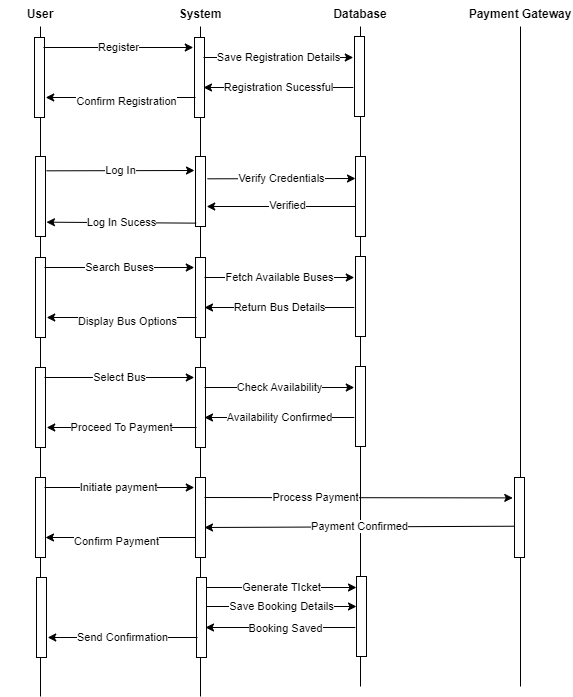

The diagram above was exported from draw.io. Its source (the exported page's mxGraphModel, read from the mxfile embedded in the PNG):
<mxGraphModel dx="820" dy="600" grid="1" gridSize="10" guides="1" tooltips="1" connect="1" arrows="1" fold="1" page="1" pageScale="1" pageWidth="850" pageHeight="1100" math="0" shadow="0">
  <root>
    <mxCell id="0" />
    <mxCell id="1" parent="0" />
    <mxCell id="7" value="" style="line;strokeWidth=1;fillColor=none;align=left;verticalAlign=middle;spacingTop=-1;spacingLeft=3;spacingRight=3;rotatable=0;labelPosition=right;points=[];portConstraint=eastwest;strokeColor=inherit;direction=south;" vertex="1" parent="1">
      <mxGeometry x="480" y="40" width="8" height="660" as="geometry" />
    </mxCell>
    <mxCell id="8" value="" style="line;strokeWidth=1;fillColor=none;align=left;verticalAlign=middle;spacingTop=-1;spacingLeft=3;spacingRight=3;rotatable=0;labelPosition=right;points=[];portConstraint=eastwest;strokeColor=inherit;direction=south;" vertex="1" parent="1">
      <mxGeometry x="320" y="40" width="8" height="670" as="geometry" />
    </mxCell>
    <mxCell id="9" value="" style="line;strokeWidth=1;fillColor=none;align=left;verticalAlign=middle;spacingTop=-1;spacingLeft=3;spacingRight=3;rotatable=0;labelPosition=right;points=[];portConstraint=eastwest;strokeColor=inherit;direction=south;" vertex="1" parent="1">
      <mxGeometry x="160" y="40" width="8" height="670" as="geometry" />
    </mxCell>
    <mxCell id="10" value="" style="line;strokeWidth=1;fillColor=none;align=left;verticalAlign=middle;spacingTop=-1;spacingLeft=3;spacingRight=3;rotatable=0;labelPosition=right;points=[];portConstraint=eastwest;strokeColor=inherit;direction=south;" vertex="1" parent="1">
      <mxGeometry x="640" y="40" width="8" height="660" as="geometry" />
    </mxCell>
    <mxCell id="11" value="" style="html=1;points=[];perimeter=orthogonalPerimeter;" vertex="1" parent="1">
      <mxGeometry x="159" y="170" width="10" height="80" as="geometry" />
    </mxCell>
    <mxCell id="16" value="Verify Credentials" style="edgeStyle=none;html=1;exitX=1.2;exitY=0.454;exitDx=0;exitDy=0;exitPerimeter=0;" edge="1" parent="1">
      <mxGeometry relative="1" as="geometry">
        <mxPoint x="479" y="192" as="targetPoint" />
        <mxPoint x="331" y="192.32000000000005" as="sourcePoint" />
      </mxGeometry>
    </mxCell>
    <mxCell id="14" value="" style="html=1;points=[];perimeter=orthogonalPerimeter;" vertex="1" parent="1">
      <mxGeometry x="319" y="170" width="10" height="70" as="geometry" />
    </mxCell>
    <mxCell id="18" style="edgeStyle=none;html=1;entryX=1.022;entryY=0.721;entryDx=0;entryDy=0;entryPerimeter=0;" edge="1" parent="1">
      <mxGeometry relative="1" as="geometry">
        <mxPoint x="480" y="219.99999999999994" as="sourcePoint" />
        <mxPoint x="330.2199999999999" y="219.99999999999994" as="targetPoint" />
      </mxGeometry>
    </mxCell>
    <mxCell id="60" value="Verified" style="edgeLabel;html=1;align=center;verticalAlign=middle;resizable=0;points=[];" vertex="1" connectable="0" parent="18">
      <mxGeometry x="-0.1551" y="-2" relative="1" as="geometry">
        <mxPoint x="-7" as="offset" />
      </mxGeometry>
    </mxCell>
    <mxCell id="17" value="" style="html=1;points=[];perimeter=orthogonalPerimeter;" vertex="1" parent="1">
      <mxGeometry x="479" y="170" width="10" height="80" as="geometry" />
    </mxCell>
    <mxCell id="19" value="Log In Sucess" style="edgeStyle=none;html=1;exitX=0.065;exitY=0.758;exitDx=0;exitDy=0;exitPerimeter=0;entryX=1.097;entryY=0.746;entryDx=0;entryDy=0;entryPerimeter=0;" edge="1" parent="1">
      <mxGeometry relative="1" as="geometry">
        <mxPoint x="319.6500000000001" y="236.6400000000001" as="sourcePoint" />
        <mxPoint x="169.97000000000003" y="235.68000000000006" as="targetPoint" />
      </mxGeometry>
    </mxCell>
    <mxCell id="20" value="System" style="text;align=center;fontStyle=1;verticalAlign=middle;spacingLeft=3;spacingRight=3;strokeColor=none;rotatable=0;points=[[0,0.5],[1,0.5]];portConstraint=eastwest;" vertex="1" parent="1">
      <mxGeometry x="284" y="14" width="80" height="26" as="geometry" />
    </mxCell>
    <mxCell id="21" value="User" style="text;align=center;fontStyle=1;verticalAlign=middle;spacingLeft=3;spacingRight=3;strokeColor=none;rotatable=0;points=[[0,0.5],[1,0.5]];portConstraint=eastwest;" vertex="1" parent="1">
      <mxGeometry x="124" y="14" width="80" height="26" as="geometry" />
    </mxCell>
    <mxCell id="22" value="Payment Gateway" style="text;align=center;fontStyle=1;verticalAlign=middle;spacingLeft=3;spacingRight=3;strokeColor=none;rotatable=0;points=[[0,0.5],[1,0.5]];portConstraint=eastwest;" vertex="1" parent="1">
      <mxGeometry x="604" y="14" width="80" height="26" as="geometry" />
    </mxCell>
    <mxCell id="23" value="Database" style="text;align=center;fontStyle=1;verticalAlign=middle;spacingLeft=3;spacingRight=3;strokeColor=none;rotatable=0;points=[[0,0.5],[1,0.5]];portConstraint=eastwest;" vertex="1" parent="1">
      <mxGeometry x="444" y="14" width="80" height="26" as="geometry" />
    </mxCell>
    <mxCell id="24" value="" style="html=1;points=[];perimeter=orthogonalPerimeter;" vertex="1" parent="1">
      <mxGeometry x="159" y="381" width="10" height="80" as="geometry" />
    </mxCell>
    <mxCell id="25" value="" style="html=1;points=[];perimeter=orthogonalPerimeter;" vertex="1" parent="1">
      <mxGeometry x="479" y="380" width="10" height="80" as="geometry" />
    </mxCell>
    <mxCell id="26" value="" style="html=1;points=[];perimeter=orthogonalPerimeter;" vertex="1" parent="1">
      <mxGeometry x="319" y="381" width="10" height="80" as="geometry" />
    </mxCell>
    <mxCell id="28" value="Proceed To Payment" style="edgeStyle=none;html=1;entryX=1.022;entryY=0.721;entryDx=0;entryDy=0;entryPerimeter=0;" edge="1" parent="1">
      <mxGeometry relative="1" as="geometry">
        <mxPoint x="320" y="440.99999999999994" as="sourcePoint" />
        <mxPoint x="170.2199999999999" y="440.99999999999994" as="targetPoint" />
      </mxGeometry>
    </mxCell>
    <mxCell id="29" value="Select Bus" style="edgeStyle=none;html=1;entryX=1.022;entryY=0.721;entryDx=0;entryDy=0;entryPerimeter=0;" edge="1" parent="1">
      <mxGeometry relative="1" as="geometry">
        <mxPoint x="167.99999999999991" y="391" as="sourcePoint" />
        <mxPoint x="317.78" y="391" as="targetPoint" />
      </mxGeometry>
    </mxCell>
    <mxCell id="30" value="Check Availability" style="edgeStyle=none;html=1;entryX=1.022;entryY=0.721;entryDx=0;entryDy=0;entryPerimeter=0;" edge="1" parent="1">
      <mxGeometry relative="1" as="geometry">
        <mxPoint x="327.9999999999999" y="401" as="sourcePoint" />
        <mxPoint x="477.78" y="401" as="targetPoint" />
      </mxGeometry>
    </mxCell>
    <mxCell id="31" value="Availability Confirmed" style="edgeStyle=none;html=1;entryX=1.022;entryY=0.721;entryDx=0;entryDy=0;entryPerimeter=0;" edge="1" parent="1">
      <mxGeometry relative="1" as="geometry">
        <mxPoint x="477.78" y="431" as="sourcePoint" />
        <mxPoint x="327.9999999999999" y="431" as="targetPoint" />
      </mxGeometry>
    </mxCell>
    <mxCell id="32" value="" style="html=1;points=[];perimeter=orthogonalPerimeter;" vertex="1" parent="1">
      <mxGeometry x="159" y="271" width="10" height="80" as="geometry" />
    </mxCell>
    <mxCell id="33" value="" style="html=1;points=[];perimeter=orthogonalPerimeter;" vertex="1" parent="1">
      <mxGeometry x="479" y="270" width="10" height="80" as="geometry" />
    </mxCell>
    <mxCell id="34" value="" style="html=1;points=[];perimeter=orthogonalPerimeter;" vertex="1" parent="1">
      <mxGeometry x="319" y="271" width="10" height="80" as="geometry" />
    </mxCell>
    <mxCell id="35" style="edgeStyle=none;html=1;entryX=1.022;entryY=0.721;entryDx=0;entryDy=0;entryPerimeter=0;" edge="1" parent="1">
      <mxGeometry relative="1" as="geometry">
        <mxPoint x="320" y="331" as="sourcePoint" />
        <mxPoint x="170.2199999999999" y="331" as="targetPoint" />
      </mxGeometry>
    </mxCell>
    <mxCell id="61" value="Display Bus Options" style="edgeLabel;html=1;align=center;verticalAlign=middle;resizable=0;points=[];" vertex="1" connectable="0" parent="35">
      <mxGeometry x="-0.1903" y="3" relative="1" as="geometry">
        <mxPoint x="-9" as="offset" />
      </mxGeometry>
    </mxCell>
    <mxCell id="36" value="Search Buses" style="edgeStyle=none;html=1;entryX=1.022;entryY=0.721;entryDx=0;entryDy=0;entryPerimeter=0;" edge="1" parent="1">
      <mxGeometry relative="1" as="geometry">
        <mxPoint x="167.9999999999999" y="281" as="sourcePoint" />
        <mxPoint x="317.78" y="281" as="targetPoint" />
      </mxGeometry>
    </mxCell>
    <mxCell id="37" value="Fetch Available Buses" style="edgeStyle=none;html=1;entryX=1.022;entryY=0.721;entryDx=0;entryDy=0;entryPerimeter=0;" edge="1" parent="1">
      <mxGeometry relative="1" as="geometry">
        <mxPoint x="327.9999999999999" y="291" as="sourcePoint" />
        <mxPoint x="477.78" y="291" as="targetPoint" />
      </mxGeometry>
    </mxCell>
    <mxCell id="38" value="Return Bus Details" style="edgeStyle=none;html=1;entryX=1.022;entryY=0.721;entryDx=0;entryDy=0;entryPerimeter=0;" edge="1" parent="1">
      <mxGeometry relative="1" as="geometry">
        <mxPoint x="477.78" y="321" as="sourcePoint" />
        <mxPoint x="327.9999999999999" y="321" as="targetPoint" />
      </mxGeometry>
    </mxCell>
    <mxCell id="39" value="" style="html=1;points=[];perimeter=orthogonalPerimeter;" vertex="1" parent="1">
      <mxGeometry x="159" y="491" width="10" height="80" as="geometry" />
    </mxCell>
    <mxCell id="40" value="" style="html=1;points=[];perimeter=orthogonalPerimeter;" vertex="1" parent="1">
      <mxGeometry x="638" y="491" width="10" height="80" as="geometry" />
    </mxCell>
    <mxCell id="41" value="" style="html=1;points=[];perimeter=orthogonalPerimeter;" vertex="1" parent="1">
      <mxGeometry x="319" y="491" width="10" height="80" as="geometry" />
    </mxCell>
    <mxCell id="42" style="edgeStyle=none;html=1;entryX=1.022;entryY=0.721;entryDx=0;entryDy=0;entryPerimeter=0;" edge="1" parent="1">
      <mxGeometry relative="1" as="geometry">
        <mxPoint x="318.78" y="551" as="sourcePoint" />
        <mxPoint x="168.99999999999991" y="551" as="targetPoint" />
      </mxGeometry>
    </mxCell>
    <mxCell id="64" value="Confirm Payment" style="edgeLabel;html=1;align=center;verticalAlign=middle;resizable=0;points=[];" vertex="1" connectable="0" parent="42">
      <mxGeometry x="0.3639" y="3" relative="1" as="geometry">
        <mxPoint x="23" as="offset" />
      </mxGeometry>
    </mxCell>
    <mxCell id="43" style="edgeStyle=none;html=1;entryX=1.022;entryY=0.721;entryDx=0;entryDy=0;entryPerimeter=0;" edge="1" parent="1">
      <mxGeometry relative="1" as="geometry">
        <mxPoint x="167.9999999999999" y="501" as="sourcePoint" />
        <mxPoint x="317.78" y="501" as="targetPoint" />
      </mxGeometry>
    </mxCell>
    <mxCell id="62" value="Initiate payment" style="edgeLabel;html=1;align=center;verticalAlign=middle;resizable=0;points=[];" vertex="1" connectable="0" parent="43">
      <mxGeometry x="0.1714" y="1" relative="1" as="geometry">
        <mxPoint x="-15" as="offset" />
      </mxGeometry>
    </mxCell>
    <mxCell id="44" style="edgeStyle=none;html=1;entryX=-0.173;entryY=0.255;entryDx=0;entryDy=0;entryPerimeter=0;" edge="1" parent="1" target="40">
      <mxGeometry relative="1" as="geometry">
        <mxPoint x="328" y="511" as="sourcePoint" />
        <mxPoint x="477.78" y="511" as="targetPoint" />
      </mxGeometry>
    </mxCell>
    <mxCell id="63" value="Process Payment" style="edgeLabel;html=1;align=center;verticalAlign=middle;resizable=0;points=[];" vertex="1" connectable="0" parent="44">
      <mxGeometry x="-0.2834" y="1" relative="1" as="geometry">
        <mxPoint as="offset" />
      </mxGeometry>
    </mxCell>
    <mxCell id="45" value="Payment Confirmed" style="edgeStyle=none;html=1;entryX=1.022;entryY=0.721;entryDx=0;entryDy=0;entryPerimeter=0;exitX=0.045;exitY=0.609;exitDx=0;exitDy=0;exitPerimeter=0;" edge="1" parent="1" source="40">
      <mxGeometry relative="1" as="geometry">
        <mxPoint x="477.78" y="541" as="sourcePoint" />
        <mxPoint x="328" y="541" as="targetPoint" />
      </mxGeometry>
    </mxCell>
    <mxCell id="47" value="" style="html=1;points=[];perimeter=orthogonalPerimeter;" vertex="1" parent="1">
      <mxGeometry x="160" y="591" width="10" height="80" as="geometry" />
    </mxCell>
    <mxCell id="48" value="" style="html=1;points=[];perimeter=orthogonalPerimeter;" vertex="1" parent="1">
      <mxGeometry x="480" y="590" width="10" height="80" as="geometry" />
    </mxCell>
    <mxCell id="49" value="" style="html=1;points=[];perimeter=orthogonalPerimeter;" vertex="1" parent="1">
      <mxGeometry x="320" y="591" width="10" height="80" as="geometry" />
    </mxCell>
    <mxCell id="50" value="Send Confirmation" style="edgeStyle=none;html=1;entryX=1.022;entryY=0.721;entryDx=0;entryDy=0;entryPerimeter=0;" edge="1" parent="1">
      <mxGeometry relative="1" as="geometry">
        <mxPoint x="321" y="651" as="sourcePoint" />
        <mxPoint x="171.2199999999999" y="651" as="targetPoint" />
      </mxGeometry>
    </mxCell>
    <mxCell id="51" value="Generate TIcket" style="edgeStyle=none;html=1;entryX=1.022;entryY=0.721;entryDx=0;entryDy=0;entryPerimeter=0;" edge="1" parent="1">
      <mxGeometry relative="1" as="geometry">
        <mxPoint x="330.2199999999999" y="601" as="sourcePoint" />
        <mxPoint x="480" y="601" as="targetPoint" />
      </mxGeometry>
    </mxCell>
    <mxCell id="52" value="Save Booking Details" style="edgeStyle=none;html=1;entryX=1.022;entryY=0.721;entryDx=0;entryDy=0;entryPerimeter=0;" edge="1" parent="1">
      <mxGeometry relative="1" as="geometry">
        <mxPoint x="330.22" y="620" as="sourcePoint" />
        <mxPoint x="480" y="620" as="targetPoint" />
      </mxGeometry>
    </mxCell>
    <mxCell id="53" style="edgeStyle=none;html=1;entryX=1.022;entryY=0.721;entryDx=0;entryDy=0;entryPerimeter=0;" edge="1" parent="1">
      <mxGeometry relative="1" as="geometry">
        <mxPoint x="478.78" y="641" as="sourcePoint" />
        <mxPoint x="329" y="641" as="targetPoint" />
      </mxGeometry>
    </mxCell>
    <mxCell id="65" value="Booking Saved" style="edgeLabel;html=1;align=center;verticalAlign=middle;resizable=0;points=[];" vertex="1" connectable="0" parent="53">
      <mxGeometry x="0.1697" relative="1" as="geometry">
        <mxPoint x="18" as="offset" />
      </mxGeometry>
    </mxCell>
    <mxCell id="59" value="Log In" style="edgeStyle=none;html=1;exitX=1.2;exitY=0.454;exitDx=0;exitDy=0;exitPerimeter=0;" edge="1" parent="1">
      <mxGeometry relative="1" as="geometry">
        <mxPoint x="318" y="184" as="targetPoint" />
        <mxPoint x="170" y="184.32000000000005" as="sourcePoint" />
      </mxGeometry>
    </mxCell>
    <mxCell id="66" value="" style="html=1;points=[];perimeter=orthogonalPerimeter;" vertex="1" parent="1">
      <mxGeometry x="158" y="51" width="10" height="80" as="geometry" />
    </mxCell>
    <mxCell id="67" value="" style="html=1;points=[];perimeter=orthogonalPerimeter;" vertex="1" parent="1">
      <mxGeometry x="478" y="50" width="10" height="80" as="geometry" />
    </mxCell>
    <mxCell id="68" value="" style="html=1;points=[];perimeter=orthogonalPerimeter;" vertex="1" parent="1">
      <mxGeometry x="318" y="51" width="10" height="80" as="geometry" />
    </mxCell>
    <mxCell id="69" style="edgeStyle=none;html=1;entryX=1.022;entryY=0.721;entryDx=0;entryDy=0;entryPerimeter=0;" edge="1" parent="1">
      <mxGeometry relative="1" as="geometry">
        <mxPoint x="319" y="111" as="sourcePoint" />
        <mxPoint x="169.2199999999999" y="111" as="targetPoint" />
      </mxGeometry>
    </mxCell>
    <mxCell id="70" value="Confirm Registration" style="edgeLabel;html=1;align=center;verticalAlign=middle;resizable=0;points=[];" vertex="1" connectable="0" parent="69">
      <mxGeometry x="-0.1903" y="3" relative="1" as="geometry">
        <mxPoint x="-9" as="offset" />
      </mxGeometry>
    </mxCell>
    <mxCell id="71" value="Register" style="edgeStyle=none;html=1;entryX=1.022;entryY=0.721;entryDx=0;entryDy=0;entryPerimeter=0;" edge="1" parent="1">
      <mxGeometry relative="1" as="geometry">
        <mxPoint x="166.9999999999999" y="61" as="sourcePoint" />
        <mxPoint x="316.78" y="61" as="targetPoint" />
      </mxGeometry>
    </mxCell>
    <mxCell id="72" value="Save Registration Details" style="edgeStyle=none;html=1;entryX=1.022;entryY=0.721;entryDx=0;entryDy=0;entryPerimeter=0;" edge="1" parent="1">
      <mxGeometry relative="1" as="geometry">
        <mxPoint x="327" y="71" as="sourcePoint" />
        <mxPoint x="476.78" y="71" as="targetPoint" />
      </mxGeometry>
    </mxCell>
    <mxCell id="73" value="Registration Sucessful" style="edgeStyle=none;html=1;entryX=1.022;entryY=0.721;entryDx=0;entryDy=0;entryPerimeter=0;" edge="1" parent="1">
      <mxGeometry relative="1" as="geometry">
        <mxPoint x="476.78" y="101" as="sourcePoint" />
        <mxPoint x="327" y="101" as="targetPoint" />
      </mxGeometry>
    </mxCell>
  </root>
</mxGraphModel>